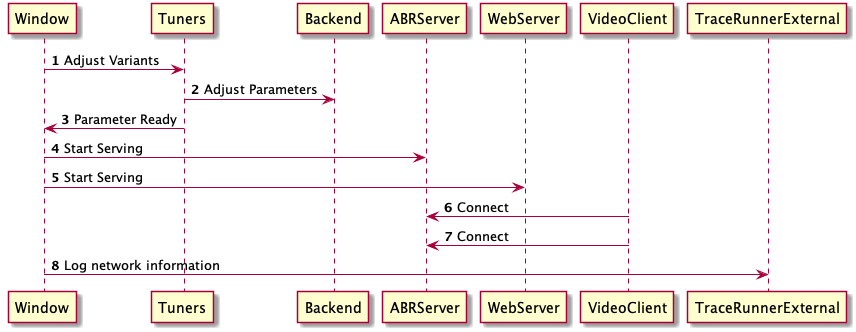

The diagram above was rendered by PlantUML. Its source (embedded in the PNG):
@startuml
autonumber
Window -> Tuners: Adjust Variants
Tuners -> Backend: Adjust Parameters
Tuners -> Window: Parameter Ready
Window -> ABRServer: Start Serving
Window -> WebServer: Start Serving
VideoClient -> ABRServer: Connect
VideoClient -> ABRServer: Connect
Window -> TraceRunnerExternal: Log network information

@enduml